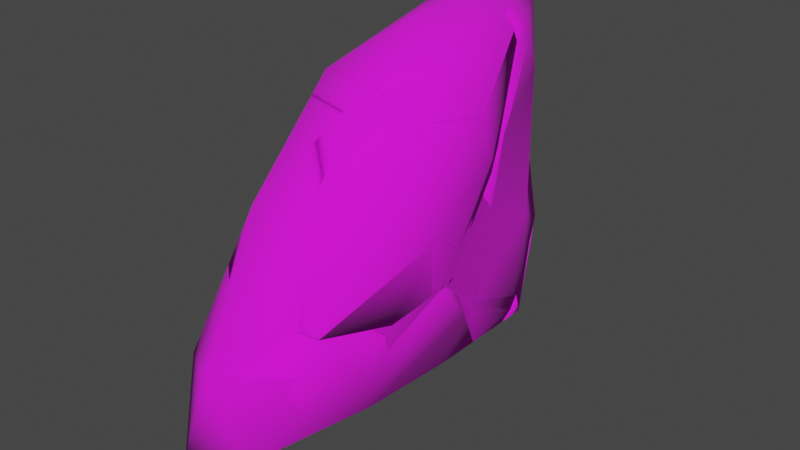 # Source: Flat_rock_Shattered.blend  (saved by Blender 2.83.19; exported with 4.5.12 LTS)
import bpy
from mathutils import Matrix  # noqa: F401  (used for matrix-valued properties, if any)

bpy.ops.wm.read_factory_settings(use_empty=True)
scene = bpy.context.scene
scene.name = 'Scene'

# ---- collections
col_collection = bpy.data.collections.new('Collection'); scene.collection.children.link(col_collection)

# ---- images (referenced by path relative to the original .blend; pixels are not part of the script)
import os
ASSET_DIR = os.environ.get("B2B_ASSET_DIR", "")  # directory of the original .blend (textures are referenced by path, not embedded)
HERE = os.path.dirname(os.path.abspath(__file__))  # packed textures are extracted next to this script under _unpacked/

def load_image(name, relpath, width, height, colorspace="sRGB"):
    """Load a texture the original file referenced (path relative to the .blend, or extracted next to this script)."""
    p = next((c for c in (os.path.join(HERE, relpath), os.path.join(ASSET_DIR, relpath)) if relpath and os.path.exists(c)), "")
    if p:
        img = bpy.data.images.load(p, check_existing=True)
        img.name = name
    else:  # same state as the original file: an image datablock whose file is absent (Cycles renders it pink)
        img = bpy.data.images.new(name, width, height)
        img.source = "FILE"
        img.filepath = "//" + (relpath or name)
    img.colorspace_settings.name = colorspace
    return img
img_flat_rock_base_color = load_image('FLAT ROCK Base Color', '', 1024, 1024, 'sRGB')
img_mossy_texture_jpg = load_image('Mossy texture.jpg', 'Mossy texture.jpg', 1024, 1024, 'sRGB')
img_flat_rock = load_image('Flat rock', 'Flat rock.png', 1024, 1024, 'sRGB')

# ---- materials (node trees are filled in below, after node groups)
mat_flat_rock = bpy.data.materials.new('FLAT ROCK')

# ---- material node trees
mat_flat_rock.use_nodes = True; mat_flat_rock.node_tree.nodes.clear()
_N = mat_flat_rock.node_tree.nodes; _L = mat_flat_rock.node_tree.links
n0 = _N.new('ShaderNodeBsdfPrincipled'); n0.name = 'Principled BSDF'; n0.location = (257, 292)
n0.distribution = 'GGX'
n0.subsurface_method = 'BURLEY'
n0.inputs[2].default_value = 1.0
n0.inputs[3].default_value = 1.45
n0.inputs[27].default_value = (0.0, 0.0, 0.0, 1.0)
n0.inputs[28].default_value = 1.0
n1 = _N.new('ShaderNodeOutputMaterial'); n1.name = 'Material Output'; n1.location = (547, 292)
n2 = _N.new('ShaderNodeBump'); n2.name = 'Bump'; n2.location = (-71, 10)
n2.inputs[0].default_value = 0.1417
n2.inputs[1].default_value = 1.0
n2.inputs[2].default_value = 1.0
n3 = _N.new('ShaderNodeMix'); n3.name = 'Mix'; n3.location = (-13, 269)
n3.data_type = 'RGBA'
n3.inputs[0].default_value = 0.4667
n4 = _N.new('ShaderNodeTexImage'); n4.name = 'Image Texture'; n4.location = (-482, 364)
n4.image = img_flat_rock_base_color
n5 = _N.new('ShaderNodeTexImage'); n5.name = 'Image Texture.001'; n5.location = (-760, 157)
n5.image = img_mossy_texture_jpg
n6 = _N.new('ShaderNodeTexImage'); n6.name = 'Image Texture.002'; n6.location = (-401, -285)
n6.image = img_flat_rock
_L.new(n0.outputs[0], n1.inputs[0])
_L.new(n4.outputs[0], n2.inputs[3])
_L.new(n5.outputs[0], n3.inputs[7])
_L.new(n4.outputs[0], n3.inputs[6])
_L.new(n6.outputs[0], n0.inputs[0])
n1.is_active_output = True

# ---- world
world_world = bpy.data.worlds.new('World'); scene.world = world_world
world_world.use_nodes = True; world_world.node_tree.nodes.clear()
_N = world_world.node_tree.nodes; _L = world_world.node_tree.links
n0 = _N.new('ShaderNodeOutputWorld'); n0.name = 'World Output'; n0.location = (300, 300)
n1 = _N.new('ShaderNodeBackground'); n1.name = 'Background'; n1.location = (10, 300)
n1.inputs[0].default_value = (0.05088, 0.05088, 0.05088, 1.0)
_L.new(n1.outputs[0], n0.inputs[0])
n0.is_active_output = True
world_world.color = (0.05088, 0.05088, 0.05088)
world_world.use_sun_shadow = False
world_world.sun_shadow_jitter_overblur = 0.0

# ---- meshes
me_icosphere = bpy.data.meshes.new('Icosphere')
me_icosphere.from_pydata([(0.071, 0.01681, -1.633), (0.463, -1.362, -0.8462), (-0.5376, -2.181, -1.557), (-0.4736, 1.078, -1.736), (-0.1011, 1.553, -0.9284), (0.3069, 0.2696, -0.2968), (0.09954, -1.569, 0.2264), (-0.7714, -1.014, 0.07141), (-0.7521, 1.055, 0.6384), (-0.2072, 1.49, 1.034), (0.5648, -0.2434, 0.715), (-0.1228, -0.1061, 1.278), (-0.3322, -1.457, -1.82), (0.2321, -1.064, -1.384), (-0.01754, -2.065, -1.426), (0.4319, -0.4646, -0.5566), (0.2741, 0.131, -1.055), (-0.2433, 0.6219, -1.917), (-0.6911, -0.9619, -1.561), (0.07041, 1.103, -1.644), (-0.3175, 1.51, -1.588), (0.1627, 0.9962, -0.6052), (0.5947, -0.7966, -0.01386), (0.4443, 0.05672, 0.275), (-0.2512, -2.176, -0.789), (0.3581, -1.705, -0.4274), (-0.7583, -0.05493, -0.8103), (-0.7636, -1.843, -0.9366), (-0.5126, 1.548, -0.1999), (-0.6373, 1.423, -0.8321), (0.004006, 1.243, 0.5621), (-0.3356, 1.55, 0.3958), (0.5338, -0.9432, 0.5971), (-0.4002, -1.511, 0.2365), (-0.8176, 0.01744, 0.4456), (-0.502, 1.461, 1.024), (0.1711, 0.8168, 1.054), (0.05268, -0.8936, 0.9606), (0.2806, -0.1362, 1.161), (-0.488, -0.6699, 0.9437), (-0.5065, 0.5116, 1.188), (-0.1312, 0.8603, 1.321)], [], [(0, 13, 12), (1, 13, 15), (0, 12, 17), (0, 17, 19), (0, 19, 16), (1, 15, 22), (2, 14, 24), (3, 18, 26), (4, 20, 28), (5, 21, 30), (1, 22, 25), (2, 24, 27), (3, 26, 29), (4, 28, 31), (5, 30, 23), (6, 32, 37), (7, 33, 39), (8, 34, 40), (9, 35, 41), (10, 36, 38), (38, 41, 11), (38, 36, 41), (36, 9, 41), (41, 40, 11), (41, 35, 40), (35, 8, 40), (40, 39, 11), (40, 34, 39), (34, 7, 39), (39, 37, 11), (39, 33, 37), (33, 6, 37), (37, 38, 11), (37, 32, 38), (32, 10, 38), (23, 36, 10), (23, 30, 36), (30, 9, 36), (31, 35, 9), (31, 28, 35), (28, 8, 35), (29, 34, 8), (29, 26, 34), (26, 7, 34), (27, 33, 7), (27, 24, 33), (24, 6, 33), (25, 32, 6), (25, 22, 32), (22, 10, 32), (30, 31, 9), (30, 21, 31), (21, 4, 31), (28, 29, 8), (28, 20, 29), (20, 3, 29), (26, 27, 7), (26, 18, 27), (18, 2, 27), (24, 25, 6), (24, 14, 25), (14, 1, 25), (22, 23, 10), (22, 15, 23), (15, 5, 23), (16, 21, 5), (16, 19, 21), (19, 4, 21), (19, 20, 4), (19, 17, 20), (17, 3, 20), (17, 18, 3), (17, 12, 18), (12, 2, 18), (15, 16, 5), (15, 13, 16), (13, 0, 16), (12, 14, 2), (12, 13, 14), (13, 1, 14)])
me_icosphere.polygons.foreach_set('use_smooth', [True] * 80)
_uv = me_icosphere.uv_layers.new(name='UVMap')
_uv.uv.foreach_set('vector', [0.8182, 0.0, 0.7727, 0.07873, 0.8636, 0.07873, 0.7273, 0.1575, 0.6818, 0.07873, 0.6364, 0.1575, 0.09091, 0.0, 0.04545, 0.07873, 0.1364, 0.07873, 0.2727, 0.0, 0.2273, 0.07873, 0.3182, 0.07873, 0.4545, 0.0, 0.4091, 0.07873, 0.5, 0.07873, 0.7273, 0.1575, 0.6364, 0.1575, 0.6818, 0.2362, 0.9091, 0.1575, 0.8182, 0.1575, 0.8636, 0.2362, 0.1818, 0.1575, 0.09091, 0.1575, 0.1364, 0.2362, 0.3636, 0.1575, 0.2727, 0.1575, 0.3182, 0.2362, 0.5455, 0.1575, 0.4545, 0.1575, 0.5, 0.2362, 0.7273, 0.1575, 0.6818, 0.2362, 0.7727, 0.2362, 0.9091, 0.1575, 0.8636, 0.2362, 0.9545, 0.2362, 0.1818, 0.1575, 0.1364, 0.2362, 0.2273, 0.2362, 0.3636, 0.1575, 0.3182, 0.2362, 0.4091, 0.2362, 0.5455, 0.1575, 0.5, 0.2362, 0.5909, 0.2362, 0.8182, 0.3149, 0.7273, 0.3149, 0.7727, 0.3937, 1.0, 0.3149, 0.9091, 0.3149, 0.9545, 0.3937, 0.2727, 0.3149, 0.1818, 0.3149, 0.2273, 0.3937, 0.4545, 0.3149, 0.3636, 0.3149, 0.4091, 0.3937, 0.6364, 0.3149, 0.5455, 0.3149, 0.5909, 0.3937, 0.5909, 0.3937, 0.5, 0.3937, 0.5455, 0.4724, 0.5909, 0.3937, 0.5455, 0.3149, 0.5, 0.3937, 0.5455, 0.3149, 0.4545, 0.3149, 0.5, 0.3937, 0.4091, 0.3937, 0.3182, 0.3937, 0.3636, 0.4724, 0.4091, 0.3937, 0.3636, 0.3149, 0.3182, 0.3937, 0.3636, 0.3149, 0.2727, 0.3149, 0.3182, 0.3937, 0.2273, 0.3937, 0.1364, 0.3937, 0.1818, 0.4724, 0.2273, 0.3937, 0.1818, 0.3149, 0.1364, 0.3937, 0.1818, 0.3149, 0.09091, 0.3149, 0.1364, 0.3937, 0.9545, 0.3937, 0.8636, 0.3937, 0.9091, 0.4724, 0.9545, 0.3937, 0.9091, 0.3149, 0.8636, 0.3937, 0.9091, 0.3149, 0.8182, 0.3149, 0.8636, 0.3937, 0.7727, 0.3937, 0.6818, 0.3937, 0.7273, 0.4724, 0.7727, 0.3937, 0.7273, 0.3149, 0.6818, 0.3937, 0.7273, 0.3149, 0.6364, 0.3149, 0.6818, 0.3937, 0.5909, 0.2362, 0.5455, 0.3149, 0.6364, 0.3149, 0.5909, 0.2362, 0.5, 0.2362, 0.5455, 0.3149, 0.5, 0.2362, 0.4545, 0.3149, 0.5455, 0.3149, 0.4091, 0.2362, 0.3636, 0.3149, 0.4545, 0.3149, 0.4091, 0.2362, 0.3182, 0.2362, 0.3636, 0.3149, 0.3182, 0.2362, 0.2727, 0.3149, 0.3636, 0.3149, 0.2273, 0.2362, 0.1818, 0.3149, 0.2727, 0.3149, 0.2273, 0.2362, 0.1364, 0.2362, 0.1818, 0.3149, 0.1364, 0.2362, 0.09091, 0.3149, 0.1818, 0.3149, 0.9545, 0.2362, 0.9091, 0.3149, 1.0, 0.3149, 0.9545, 0.2362, 0.8636, 0.2362, 0.9091, 0.3149, 0.8636, 0.2362, 0.8182, 0.3149, 0.9091, 0.3149, 0.7727, 0.2362, 0.7273, 0.3149, 0.8182, 0.3149, 0.7727, 0.2362, 0.6818, 0.2362, 0.7273, 0.3149, 0.6818, 0.2362, 0.6364, 0.3149, 0.7273, 0.3149, 0.5, 0.2362, 0.4091, 0.2362, 0.4545, 0.3149, 0.5, 0.2362, 0.4545, 0.1575, 0.4091, 0.2362, 0.4545, 0.1575, 0.3636, 0.1575, 0.4091, 0.2362, 0.3182, 0.2362, 0.2273, 0.2362, 0.2727, 0.3149, 0.3182, 0.2362, 0.2727, 0.1575, 0.2273, 0.2362, 0.2727, 0.1575, 0.1818, 0.1575, 0.2273, 0.2362, 0.1364, 0.2362, 0.04545, 0.2362, 0.09091, 0.3149, 0.1364, 0.2362, 0.09091, 0.1575, 0.04545, 0.2362, 0.09091, 0.1575, 0.0, 0.1575, 0.04545, 0.2362, 0.8636, 0.2362, 0.7727, 0.2362, 0.8182, 0.3149, 0.8636, 0.2362, 0.8182, 0.1575, 0.7727, 0.2362, 0.8182, 0.1575, 0.7273, 0.1575, 0.7727, 0.2362, 0.6818, 0.2362, 0.5909, 0.2362, 0.6364, 0.3149, 0.6818, 0.2362, 0.6364, 0.1575, 0.5909, 0.2362, 0.6364, 0.1575, 0.5455, 0.1575, 0.5909, 0.2362, 0.5, 0.07873, 0.4545, 0.1575, 0.5455, 0.1575, 0.5, 0.07873, 0.4091, 0.07873, 0.4545, 0.1575, 0.4091, 0.07873, 0.3636, 0.1575, 0.4545, 0.1575, 0.3182, 0.07873, 0.2727, 0.1575, 0.3636, 0.1575, 0.3182, 0.07873, 0.2273, 0.07873, 0.2727, 0.1575, 0.2273, 0.07873, 0.1818, 0.1575, 0.2727, 0.1575, 0.1364, 0.07873, 0.09091, 0.1575, 0.1818, 0.1575, 0.1364, 0.07873, 0.04545, 0.07873, 0.09091, 0.1575, 0.04545, 0.07873, 0.0, 0.1575, 0.09091, 0.1575, 0.6364, 0.1575, 0.5909, 0.07873, 0.5455, 0.1575, 0.6364, 0.1575, 0.6818, 0.07873, 0.5909, 0.07873, 0.6818, 0.07873, 0.6364, 0.0, 0.5909, 0.07873, 0.8636, 0.07873, 0.8182, 0.1575, 0.9091, 0.1575, 0.8636, 0.07873, 0.7727, 0.07873, 0.8182, 0.1575, 0.7727, 0.07873, 0.7273, 0.1575, 0.8182, 0.1575])
me_icosphere.materials.append(mat_flat_rock)
me_icosphere.use_remesh_fix_poles = True
me_icosphere.use_remesh_preserve_attributes = False
me_icosphere.use_mirror_vertex_groups = False
me_icosphere.update()
me_flat_rock_cell_009 = bpy.data.meshes.new('Flat rock_cell.009')
me_flat_rock_cell_009.from_pydata([(-0.5479, -1.109, -0.4642), (-0.9359, -0.7015, -0.4081), (-0.7398, -0.6627, 0.1894), (-0.9784, -0.6933, -0.1055), (-0.702, -0.7046, 0.1786), (-0.6961, -0.7188, 0.1674), (-0.5213, -1.14, -0.1645), (-1.025, -0.726, -0.1964), (-1.028, -0.8185, -0.313), (-1.031, -0.9653, -0.4982), (-0.695, -1.334, -0.592), (-0.8994, -1.138, -0.5698), (-0.5078, -1.3, -0.3483), (-0.5478, -1.357, -0.4617)], [], [(1, 9, 8, 7), (0, 4, 5, 6), (0, 1, 2, 4), (0, 10, 11, 1), (5, 4, 2, 3, 7, 8), (7, 3, 1), (6, 12, 0), (11, 9, 1), (13, 10, 0), (3, 2, 1), (12, 13, 0), (8, 9, 11, 10, 13, 12, 6, 5)])
me_flat_rock_cell_009.polygons.foreach_set('use_smooth', [1, 1, 1, 1, 0, 1, 1, 1, 1, 1, 1, 0])
_uv = me_flat_rock_cell_009.uv_layers.new(name='UVMap')
_uv.uv.foreach_set('vector', [0.2727, 0.1575, 0.2172, 0.1575, 0.2434, 0.171, 0.26, 0.1795, 0.4091, 0.07873, 0.3683, 0.1494, 0.37, 0.1479, 0.4222, 0.1014, 0.3182, 0.07873, 0.2727, 0.1575, 0.3551, 0.1575, 0.359, 0.1494, 0.3182, 0.07873, 0.2756, 0.07873, 0.2504, 0.1188, 0.2727, 0.1575, 0.357, 0.357, 0.3667, 0.3111, 0.4169, 0.1755, 0.66, 0.275, 0.7013, 0.3807, 0.6807, 0.6807, 0.26, 0.1795, 0.2826, 0.1746, 0.2727, 0.1575, 0.4222, 0.1014, 0.427, 0.07873, 0.4091, 0.07873, 0.2504, 0.1188, 0.2172, 0.1575, 0.2727, 0.1575, 0.3078, 0.06073, 0.2756, 0.07873, 0.3182, 0.07873, 0.2826, 0.1746, 0.3551, 0.1575, 0.2727, 0.1575, 0.427, 0.07873, 0.4195, 0.06073, 0.4091, 0.07873, 1.0, 0.6807, 0.8396, 0.6506, 0.6056, 0.4731, 0.3218, 0.2143, 0.248, 0.05523, 0.2975, 0.02657, 0.4786, 0.07751, 1.0, 0.357])
me_flat_rock_cell_009.materials.append(mat_flat_rock)
me_flat_rock_cell_009.use_remesh_fix_poles = True
me_flat_rock_cell_009.use_remesh_preserve_attributes = False
me_flat_rock_cell_009.use_mirror_vertex_groups = False
me_flat_rock_cell_009.update()
me_flat_rock_cell_010 = bpy.data.meshes.new('Flat rock_cell.010')
me_flat_rock_cell_010.from_pydata([(0.8141, -0.5338, 0.395), (1.007, -0.4959, 0.5401), (0.9169, -0.6298, 0.5132), (1.03, -1.065, -0.3711), (0.8467, -0.2799, 0.1642), (0.8419, -0.09305, 0.4769), (0.8495, -0.577, -0.3553), (0.8901, -0.16, 0.5862), (0.8754, -0.4364, 0.5413), (0.8768, -0.4109, 0.5455), (0.8834, -0.6333, 0.5104), (0.8736, -0.6578, 0.4849), (0.8285, -0.8553, 0.2784), (0.8649, -1.226, -0.291), (0.8469, -1.058, 0.0001902), (0.8399, -0.9923, 0.1135), (0.8706, -0.8103, -0.6731), (0.8366, -0.961, 0.1668), (0.8651, -1.24, -0.3135), (0.8708, -0.8237, -0.6962)], [], [(0, 12, 11), (1, 2, 15, 14), (2, 17, 15), (2, 10, 11, 12, 17), (3, 1, 14, 13, 18), (4, 6, 0), (16, 19, 18, 13), (8, 9, 7, 5, 0), (11, 10, 8, 0), (7, 9, 2, 1), (9, 8, 10, 2), (18, 19, 3), (6, 16, 13, 14, 15, 17, 12, 0), (5, 4, 0), (6, 4, 5, 7, 1, 3, 19, 16)])
me_flat_rock_cell_010.polygons.foreach_set('use_smooth', [1, 0, 0, 0, 0, 1, 1, 1, 1, 0, 0, 0, 1, 1, 0])
_uv = me_flat_rock_cell_010.uv_layers.new(name='UVMap')
_uv.uv.foreach_set('vector', [0.1818, 0.3149, 0.1535, 0.3149, 0.1736, 0.3291, 0.0, 0.0, 1.0, 0.0, 1.0, 0.505, 0.6598, 0.6598, 0.0, 0.0, 0.5265, 0.0, 0.505, 0.505, 0.0, 0.0, 0.2202, 0.0, 0.2844, 0.03823, 0.5798, 0.3526, 0.5265, 0.5265, 0.0, 0.0, 1.0, 0.0, 1.0, 0.6598, 0.6438, 0.619, 0.6205, 0.6205, 0.19, 0.3007, 0.1547, 0.2679, 0.1818, 0.3149, 0.1267, 0.253, 0.1259, 0.2511, 0.1062, 0.2853, 0.107, 0.2871, 0.1908, 0.3304, 0.193, 0.3304, 0.215, 0.3297, 0.2204, 0.3149, 0.1818, 0.3149, 0.1736, 0.3291, 0.1757, 0.3316, 0.1908, 0.3304, 0.1818, 0.3149, 0.5181, 0.5181, 0.7366, 0.0, 1.0, 0.0, 1.0, 1.0, 0.7366, 0.7366, 0.7665, 0.7277, 1.0, 0.7798, 1.0, 1.0, 1.0, 0.6205, 0.4024, 0.0, 1.0, 0.0, 0.1547, 0.2679, 0.1267, 0.253, 0.107, 0.2871, 0.1291, 0.3018, 0.1377, 0.3075, 0.1418, 0.3102, 0.1535, 0.3149, 0.1818, 0.3149, 0.2204, 0.3149, 0.19, 0.3007, 0.1818, 0.3149, 0.9698, 0.6172, 0.6228, 0.2831, 0.4024, 0.08273, 0.5181, 0.0, 0.0, 0.0, 1.0, 0.0, 1.0, 0.5976, 0.9754, 0.5963])
me_flat_rock_cell_010.materials.append(mat_flat_rock)
me_flat_rock_cell_010.use_remesh_fix_poles = True
me_flat_rock_cell_010.use_remesh_preserve_attributes = False
me_flat_rock_cell_010.use_mirror_vertex_groups = False
me_flat_rock_cell_010.update()
me_flat_rock_cell_001 = bpy.data.meshes.new('Flat rock_cell.001')
me_flat_rock_cell_001.from_pydata([(0.874, 0.5775, -0.6336), (0.867, 0.4764, -0.6091), (0.8868, 0.5847, -0.5434), (0.8419, 0.5739, -0.6361), (0.8321, 0.5492, -0.6618), (0.7937, 0.1836, -0.9313), (0.7863, 0.3487, -0.8714), (0.794, 0.248, -0.9779)], [], [(1, 2, 3, 4), (4, 6, 5, 1), (2, 1, 5, 7, 0), (6, 7, 5), (7, 6, 4, 3, 0), (3, 2, 0)])
me_flat_rock_cell_001.polygons.foreach_set('use_smooth', [1, 1, 0, 1, 0, 0])
_uv = me_flat_rock_cell_001.uv_layers.new(name='UVMap')
_uv.uv.foreach_set('vector', [0.1687, 0.3377, 0.1775, 0.343, 0.1756, 0.3319, 0.1735, 0.3293, 0.1735, 0.3293, 0.1531, 0.3149, 0.1385, 0.3149, 0.1687, 0.3377, 1.0, 0.112, 0.8207, 0.1762, 0.3561, 0.1542, 0.4747, 0.0, 1.0, 0.0, 0.1531, 0.3149, 0.142, 0.3104, 0.1385, 0.3149, 0.4747, 0.4747, 0.6411, 0.4246, 0.9613, 0.7251, 1.0, 0.7899, 1.0, 1.0, 0.7899, 0.7899, 0.112, 0.112, 1.0, 1.0])
me_flat_rock_cell_001.materials.append(mat_flat_rock)
me_flat_rock_cell_001.use_remesh_fix_poles = True
me_flat_rock_cell_001.use_remesh_preserve_attributes = False
me_flat_rock_cell_001.use_mirror_vertex_groups = False
me_flat_rock_cell_001.update()
me_flat_rock_cell_002 = bpy.data.meshes.new('Flat rock_cell.002')
me_flat_rock_cell_002.from_pydata([(-0.0355, 0.0771, -1.536), (0.337, 0.5521, -0.7287), (0.745, -0.7314, -0.09707), (-0.3139, 0.05418, 0.8381), (0.2309, 0.4891, 1.234), (0.7122, -0.87, -0.8553), (0.6009, -0.004864, -0.4055), (-0.3202, -1.056, -0.6106), (-0.07448, 0.5465, -0.0001969), (-0.1992, 0.4219, -0.6324), (0.4421, 0.2416, 0.7619), (0.1025, 0.5493, 0.5956), (-0.06384, 0.4604, 1.224), (0.6093, -0.1842, 1.254), (0.307, -0.1407, 1.52), (-0.185, -0.9443, 0.7908), (-0.162, -1.514, -0.1211), (0.3186, 0.5484, -0.7849), (0.07764, 0.5175, -1.083), (0.353, 0.51, -0.7955), (0.3607, 0.4917, -0.81), (0.5355, 0.07075, -1.141), (0.03018, 0.4846, -1.175), (0.02809, 0.3909, -1.293), (0.02455, 0.2434, -1.479), (0.2033, -0.3661, -1.71), (0.1936, -0.3644, -1.712), (0.3599, -0.126, -1.574), (0.1574, 0.06879, -1.551), (0.1874, -0.3645, -1.711), (-0.06635, -0.06436, 1.314), (0.1981, -0.2418, 1.482), (-0.1861, -0.2288, 1.124), (0.7691, -0.629, 0.7978), (0.7966, -0.7078, 0.6592), (0.8257, -0.7914, 0.5118), (-0.3514, -0.5382, 0.7281), (-0.3466, -0.7269, 0.412), (-0.3436, -1.027, -0.1141), (-0.3032, -0.605, 0.8374), (0.8496, -0.8934, 0.3381), (0.5491, -0.09182, -1.327), (0.5379, 0.04236, -1.174), (-0.3157, -1.117, -0.6607), (-0.09938, -0.5222, -1.484), (0.5089, -0.5723, -1.438), (0.6628, -0.8978, -0.9961), (0.5087, -0.1494, -1.442), (0.4754, -0.1441, -1.471), (0.6309, -0.3723, 1.275), (0.3796, -0.3166, 1.492), (0.3086, -0.3271, 1.512), (0.2686, -0.3486, 1.499), (0.6935, -0.4112, 1.181), (0.8414, -1.298, -0.2974), (0.845, -1.35, -0.3819), (0.8031, -1.213, -0.5683), (0.7084, -0.9796, -0.8854), (-0.3229, -1.256, -0.4265), (-0.3227, -1.27, -0.4501), (-0.3204, -1.148, -0.6171)], [], [(0, 44, 43, 7), (1, 17, 18, 8), (2, 6, 10), (0, 7, 9), (1, 8, 11), (2, 10, 35, 40), (3, 36, 39, 32), (4, 12, 14), (13, 4, 14), (14, 31, 52, 51), (14, 12, 30, 31), (12, 3, 32, 30), (10, 4, 13), (11, 12, 4), (11, 8, 12), (8, 3, 12), (9, 37, 36, 3), (9, 7, 38, 37), (7, 58, 38), (10, 11, 4), (10, 6, 11), (6, 1, 11), (8, 9, 3), (8, 18, 22, 9), (7, 60, 59, 58), (7, 43, 60), (5, 6, 2), (5, 41, 42, 21, 6), (28, 27, 25, 26), (59, 60, 43, 44, 29, 26, 25, 45, 46, 57, 56, 55, 16), (46, 45, 47, 41, 5), (55, 54, 40, 35, 34, 16), (57, 46, 5), (34, 33, 53, 49, 50, 51, 52, 15, 16), (45, 25, 27, 48, 47), (40, 54, 2), (22, 23, 24, 0, 9), (36, 37, 38, 58, 59, 16, 15, 39), (23, 22, 18, 17, 19, 20), (48, 27, 28, 24, 23, 20, 21, 42), (19, 17, 1), (54, 55, 56, 5, 2), (53, 33, 13), (49, 53, 13), (50, 49, 13, 14), (26, 29, 0, 24, 28), (56, 57, 5), (42, 41, 47, 48), (29, 44, 0), (51, 50, 14), (21, 20, 19, 1, 6), (33, 34, 35, 10, 13), (32, 39, 15, 52, 31, 30)])
me_flat_rock_cell_002.polygons.foreach_set('use_smooth', [1, 1, 1, 1, 1, 1, 1, 1, 1, 1, 1, 1, 1, 1, 1, 1, 1, 1, 1, 1, 1, 1, 1, 1, 1, 1, 1, 1, 1, 0, 1, 0, 1, 0, 1, 1, 1, 0, 0, 0, 1, 1, 1, 1, 1, 1, 1, 0, 1, 1, 1, 1, 0])
_uv = me_flat_rock_cell_002.uv_layers.new(name='UVMap')
_uv.uv.foreach_set('vector', [0.1818, 0.1575, 0.1551, 0.1575, 0.1333, 0.2309, 0.1364, 0.2362, 0.3636, 0.1575, 0.3559, 0.1575, 0.2827, 0.1748, 0.3182, 0.2362, 0.5455, 0.1575, 0.4545, 0.1575, 0.5, 0.2362, 0.1818, 0.1575, 0.1364, 0.2362, 0.2273, 0.2362, 0.3636, 0.1575, 0.3182, 0.2362, 0.4091, 0.2362, 0.5455, 0.1575, 0.5, 0.2362, 0.5792, 0.2362, 0.58, 0.2174, 0.2727, 0.3149, 0.2208, 0.3149, 0.2154, 0.3297, 0.2491, 0.3559, 0.4545, 0.3149, 0.3636, 0.3149, 0.4091, 0.3937, 0.5455, 0.3149, 0.4545, 0.3149, 0.5, 0.3937, 0.4091, 0.3937, 0.3827, 0.3937, 0.3914, 0.4076, 0.4003, 0.4088, 0.4091, 0.3937, 0.3636, 0.3149, 0.3385, 0.3584, 0.3827, 0.3937, 0.3636, 0.3149, 0.2727, 0.3149, 0.2964, 0.3559, 0.3385, 0.3584, 0.5, 0.2362, 0.4545, 0.3149, 0.5455, 0.3149, 0.4091, 0.2362, 0.3636, 0.3149, 0.4545, 0.3149, 0.4091, 0.2362, 0.3182, 0.2362, 0.3636, 0.3149, 0.3182, 0.2362, 0.2727, 0.3149, 0.3636, 0.3149, 0.2273, 0.2362, 0.1901, 0.3005, 0.2208, 0.3149, 0.2727, 0.3149, 0.2273, 0.2362, 0.1364, 0.2362, 0.1543, 0.2673, 0.1901, 0.3005, 0.1364, 0.2362, 0.1269, 0.2526, 0.1543, 0.2673, 0.5, 0.2362, 0.4091, 0.2362, 0.4545, 0.3149, 0.5, 0.2362, 0.4545, 0.1575, 0.4091, 0.2362, 0.4545, 0.1575, 0.3636, 0.1575, 0.4091, 0.2362, 0.3182, 0.2362, 0.2273, 0.2362, 0.2727, 0.3149, 0.3182, 0.2362, 0.2827, 0.1748, 0.2599, 0.1797, 0.2273, 0.2362, 0.1364, 0.2362, 0.1317, 0.2362, 0.1261, 0.2508, 0.1269, 0.2526, 0.1364, 0.2362, 0.1333, 0.2309, 0.1317, 0.2362, 0.5, 0.07873, 0.4545, 0.1575, 0.5455, 0.1575, 0.5, 0.07873, 0.4272, 0.07873, 0.4232, 0.09768, 0.4223, 0.1017, 0.4545, 0.1575, 0.2502, 0.1184, 0.2751, 0.07873, 0.2297, 0.07873, 0.228, 0.08004, 0.3987, 0.3987, 0.5635, 0.4073, 0.6299, 0.4251, 0.5089, 0.1718, 0.7552, 0.03407, 0.7624, 0.03385, 0.7748, 0.03503, 0.2368, 0.01663, 0.5583, 0.01639, 0.6401, 0.0102, 0.8683, 0.0238, 1.0, 0.04372, 1.0, 1.0, 0.4889, 0.05956, 0.4373, 0.02986, 0.4196, 0.06051, 0.4272, 0.07873, 0.5, 0.07873, 0.04372, 0.04372, 0.1212, 0.05858, 0.6776, 0.1378, 0.8486, 0.1833, 1.0, 0.2301, 1.0, 1.0, 0.5992, 0.07873, 0.602, 0.05956, 0.5909, 0.07873, 0.2301, 0.2301, 0.2994, 0.1759, 0.4907, 0.02593, 0.5835, 0.00777, 0.9092, 0.009745, 0.9891, 0.02997, 0.09175, 0.0, 1.0, 0.0, 1.0, 1.0, 0.29, 0.02986, 0.2297, 0.07873, 0.2751, 0.07873, 0.3004, 0.06459, 0.3077, 0.06051, 0.58, 0.2174, 0.6156, 0.1575, 0.5455, 0.1575, 0.2599, 0.1797, 0.2432, 0.1711, 0.2168, 0.1575, 0.1818, 0.1575, 0.2273, 0.2362, 0.8355, 0.1422, 0.4147, 0.3103, 0.7566, 0.3208, 0.9846, 0.398, 1.0, 0.3987, 1.0, 1.0, 0.0, 0.0, 0.483, 0.0, 1.0, 0.681, 0.6769, 0.3789, 0.6125, 0.2727, 0.7587, 0.1732, 0.9283, 0.297, 1.0, 0.3562, 1.0, 0.8008, 0.8678, 0.7375, 0.5768, 0.4316, 0.3688, 0.175, 0.319, 0.0, 0.6438, 0.0, 0.9871, 0.566, 1.0, 0.6008, 0.3594, 0.1501, 0.3559, 0.1575, 0.3636, 0.1575, 0.6156, 0.1575, 0.6247, 0.1501, 0.6171, 0.1241, 0.5909, 0.07873, 0.5455, 0.1575, 0.5649, 0.3149, 0.5721, 0.2688, 0.5455, 0.3149, 0.5544, 0.3305, 0.5649, 0.3149, 0.5455, 0.3149, 0.516, 0.3937, 0.5544, 0.3305, 0.5455, 0.3149, 0.5, 0.3937, 0.228, 0.08004, 0.2258, 0.08125, 0.1818, 0.1575, 0.2168, 0.1575, 0.2502, 0.1184, 0.6171, 0.1241, 0.5992, 0.07873, 0.5909, 0.07873, 0.6008, 0.6008, 0.7221, 0.2218, 0.7925, 0.4805, 0.8008, 0.8008, 0.1378, 0.08125, 0.1551, 0.1575, 0.1818, 0.1575, 0.5088, 0.4088, 0.516, 0.3937, 0.5, 0.3937, 0.4223, 0.1017, 0.3701, 0.1481, 0.3679, 0.1501, 0.3636, 0.1575, 0.4545, 0.1575, 0.5721, 0.2688, 0.5755, 0.253, 0.5792, 0.2362, 0.5, 0.2362, 0.5455, 0.3149, 0.9672, 0.3139, 0.517, 0.0, 1.0, 0.0, 1.0, 0.9082, 0.9544, 0.825, 0.7679, 0.3931])
me_flat_rock_cell_002.materials.append(mat_flat_rock)
me_flat_rock_cell_002.use_remesh_fix_poles = True
me_flat_rock_cell_002.use_remesh_preserve_attributes = False
me_flat_rock_cell_002.use_mirror_vertex_groups = False
me_flat_rock_cell_002.update()
me_flat_rock_cell_003 = bpy.data.meshes.new('Flat rock_cell.003')
me_flat_rock_cell_003.from_pydata([(0.5653, 1.115, 0.09539), (0.9573, -0.2643, 0.8825), (-0.04336, -1.083, 0.1722), (0.1621, -0.3587, -0.09103), (0.7264, 0.03376, 0.3447), (0.4767, -0.9666, 0.3028), (0.251, 1.72, -0.1882), (-0.1968, 0.1361, 0.1678), (0.2431, -1.078, 0.9397), (-0.2693, -0.7453, 0.7921), (-0.1056, 0.5838, 1.407), (0.2584, 1.731, -0.1817), (0.2499, 1.733, -0.1834), (0.2445, 1.733, -0.1831), (-0.04351, 1.574, 0.04468), (-0.2594, 0.9812, 0.8671), (0.5651, 1.524, 0.09132), (0.7179, 1.201, 0.5299), (0.4819, 1.581, 0.01731), (0.8614, 0.8777, 0.9676), (0.9015, 0.7469, 1.146), (0.9191, 0.6599, 1.15), (0.7644, 1.117, 0.6428), (0.9216, 0.6198, 1.153), (-0.2643, 0.9488, 0.9117), (-0.2666, 0.8272, 1.079), (-0.2723, 0.4066, 1.465), (-0.2727, 0.3216, 1.474), (-0.275, -0.147, 1.519), (1.007, -0.05055, 1.197), (0.8562, -0.5948, 1.286), (-0.04932, -0.5441, 1.502), (0.848, -0.6114, 1.29), (0.4072, -0.7937, 1.415), (0.1663, -0.7352, 1.468), (0.838, -0.6183, 1.293), (0.9273, 0.5857, 1.155)], [], [(0, 4, 3), (1, 4, 23, 36), (0, 3, 6), (0, 6, 11, 18, 16), (0, 16, 17), (1, 36, 29), (2, 5, 8), (1, 29, 30), (2, 8, 9), (9, 31, 28), (9, 8, 34, 31), (8, 33, 34), (7, 2, 9), (8, 35, 33), (8, 5, 32, 35), (5, 1, 30, 32), (6, 13, 12), (6, 7, 14, 13), (6, 3, 7), (3, 2, 7), (4, 0, 17, 22), (3, 5, 2), (3, 4, 5), (4, 1, 5), (10, 25, 26), (18, 11, 12, 13, 14, 15, 24, 25, 10, 20, 19, 22, 17, 16), (12, 11, 6), (15, 14, 7), (24, 15, 7, 9), (28, 27, 26, 25, 24, 9), (27, 28, 31, 34, 33, 35, 32, 30, 29, 36), (19, 20, 21), (21, 23, 4, 22, 19), (36, 23, 21, 20, 10, 26, 27)])
me_flat_rock_cell_003.polygons.foreach_set('use_smooth', [1, 1, 1, 1, 1, 1, 1, 1, 1, 1, 1, 1, 1, 1, 1, 1, 1, 1, 1, 1, 1, 1, 1, 1, 0, 0, 1, 1, 1, 1, 0, 1, 1, 0])
_uv = me_flat_rock_cell_003.uv_layers.new(name='UVMap')
_uv.uv.foreach_set('vector', [0.8182, 0.0, 0.7727, 0.07873, 0.8636, 0.07873, 0.7273, 0.1575, 0.6818, 0.07873, 0.6374, 0.1557, 0.6416, 0.1575, 0.09091, 0.0, 0.04545, 0.07873, 0.1364, 0.07873, 0.2727, 0.0, 0.2273, 0.07873, 0.2294, 0.07873, 0.2735, 0.04299, 0.2899, 0.02969, 0.4545, 0.0, 0.4374, 0.02969, 0.4887, 0.05916, 0.7273, 0.1575, 0.6416, 0.1575, 0.7101, 0.1872, 0.9091, 0.1575, 0.8182, 0.1575, 0.8636, 0.2362, 0.7273, 0.1575, 0.7101, 0.1872, 0.7711, 0.2333, 0.9091, 0.1575, 0.8636, 0.2362, 0.9545, 0.2362, 0.9545, 0.2362, 0.927, 0.2838, 0.9873, 0.293, 0.9545, 0.2362, 0.8636, 0.2362, 0.8871, 0.2767, 0.927, 0.2838, 0.8636, 0.2362, 0.8424, 0.273, 0.8871, 0.2767, 0.09091, 0.1575, 0.0, 0.1575, 0.04545, 0.2362, 0.8636, 0.2362, 0.7749, 0.2362, 0.8424, 0.273, 0.8636, 0.2362, 0.8182, 0.1575, 0.7733, 0.2353, 0.7749, 0.2362, 0.8182, 0.1575, 0.7273, 0.1575, 0.7711, 0.2333, 0.7733, 0.2353, 0.2273, 0.07873, 0.226, 0.08094, 0.2279, 0.07987, 0.1364, 0.07873, 0.09091, 0.1575, 0.155, 0.1575, 0.1376, 0.08094, 0.1364, 0.07873, 0.04545, 0.07873, 0.09091, 0.1575, 0.04545, 0.07873, 0.0, 0.1575, 0.09091, 0.1575, 0.6818, 0.07873, 0.6364, 0.0, 0.6022, 0.05916, 0.5994, 0.07873, 0.8636, 0.07873, 0.8182, 0.1575, 0.9091, 0.1575, 0.8636, 0.07873, 0.7727, 0.07873, 0.8182, 0.1575, 0.7727, 0.07873, 0.7273, 0.1575, 0.8182, 0.1575, 0.0, 0.0, 0.6007, 0.0, 0.6232, 0.6232, 0.1278, 0.1278, 0.3327, 0.01328, 0.3416, 0.01252, 0.3474, 0.0129, 0.6959, 0.1624, 0.5743, 0.3686, 0.5924, 0.4362, 0.6007, 0.6007, 1.0, 1.0, 0.04369, 0.04369, 0.1667, 0.03389, 0.4166, 0.03708, 0.5172, 0.04952, 0.878, 0.07313, 0.2279, 0.07987, 0.2294, 0.07873, 0.2273, 0.07873, 0.1333, 0.2308, 0.155, 0.1575, 0.09091, 0.1575, 0.1316, 0.2362, 0.1333, 0.2308, 0.09091, 0.1575, 0.04545, 0.2362, 0.07824, 0.293, 0.1018, 0.2864, 0.1061, 0.2853, 0.126, 0.2508, 0.1316, 0.2362, 0.04545, 0.2362, 0.9336, 0.0, 0.9351, 0.2467, 0.7858, 0.3745, 0.6432, 0.3652, 0.4838, 0.2467, 0.8696, 0.6708, 0.8604, 0.6681, 0.8466, 0.6597, 0.4576, 0.3703, 0.1402, 0.0, 0.6177, 0.1252, 0.625, 0.1501, 0.6343, 0.154, 0.6343, 0.154, 0.6374, 0.1557, 0.6818, 0.07873, 0.5994, 0.07873, 0.6177, 0.1252, 0.1402, 0.1402, 0.1718, 0.01474, 0.7208, 0.5869, 0.04369, 0.0, 1.0, 0.0, 1.0, 0.6232, 0.9336, 0.9336])
me_flat_rock_cell_003.materials.append(mat_flat_rock)
me_flat_rock_cell_003.use_remesh_fix_poles = True
me_flat_rock_cell_003.use_remesh_preserve_attributes = False
me_flat_rock_cell_003.use_mirror_vertex_groups = False
me_flat_rock_cell_003.update()
me_flat_rock_cell_004 = bpy.data.meshes.new('Flat rock_cell.004')
me_flat_rock_cell_004.from_pydata([(1.193, 0.1325, 0.05551), (0.9854, -0.4568, -0.5662), (1.075, -0.3231, -0.5393), (1.195, 0.5526, -0.01678), (1.456, 0.3767, 0.1486), (1.077, 0.3902, -0.2049), (1.068, 0.362, -0.2264), (0.9444, -0.2629, -0.5382), (0.959, 0.01078, -0.4937), (1.482, 0.3373, 0.1548), (1.526, 0.27, 0.1654), (1.517, 0.2565, 0.1619), (1.308, -0.05256, 0.08246), (1.199, -0.207, -0.01459), (0.95, -0.4008, -0.5598), (0.9986, -0.4495, -0.4738), (0.9525, -0.4605, -0.5689)], [], [(0, 13, 12), (0, 7, 14, 16, 15, 13), (2, 14, 7, 8), (1, 2, 10, 11), (11, 12, 13, 15, 1), (4, 3, 0), (5, 6, 8, 7, 0), (3, 5, 0), (16, 14, 2, 1), (15, 16, 1), (12, 11, 10, 9, 4, 0), (6, 5, 3, 4, 9, 10, 2, 8)])
me_flat_rock_cell_004.polygons.foreach_set('use_smooth', [1, 1, 0, 0, 0, 1, 1, 1, 0, 0, 1, 0])
_uv = me_flat_rock_cell_004.uv_layers.new(name='UVMap')
_uv.uv.foreach_set('vector', [0.2273, 0.3937, 0.2012, 0.3937, 0.2137, 0.4172, 0.2273, 0.3937, 0.1909, 0.3307, 0.1804, 0.3315, 0.1758, 0.3319, 0.1777, 0.3433, 0.2012, 0.3937, 0.0, 0.0, 0.5159, 0.0, 0.5385, 0.1663, 0.4775, 0.4775, 0.0, 0.0, 1.0, 0.0, 1.0, 0.9056, 0.9044, 0.9044, 1.0, 0.9044, 0.681, 0.4868, 0.5991, 0.2844, 0.8853, 0.0, 1.0, 0.0, 0.3819, 0.3937, 0.3383, 0.3588, 0.3182, 0.3937, 0.2488, 0.3563, 0.2463, 0.3544, 0.2149, 0.3299, 0.1909, 0.3307, 0.2273, 0.3937, 0.3383, 0.3588, 0.2966, 0.3563, 0.3182, 0.3937, 0.7844, 0.7844, 0.4841, 0.0, 1.0, 0.0, 1.0, 1.0, 1.0, 0.1147, 0.7844, 0.0, 1.0, 0.0, 0.3318, 0.4172, 0.388, 0.408, 0.3905, 0.4075, 0.3851, 0.3988, 0.3819, 0.3937, 0.3182, 0.3937, 0.3184, 0.3184, 0.3499, 0.3167, 0.6255, 0.3965, 0.8678, 0.8241, 1.0, 0.8769, 0.9056, 0.9056, 0.0, 0.0, 0.4775, 0.0])
me_flat_rock_cell_004.materials.append(mat_flat_rock)
me_flat_rock_cell_004.use_remesh_fix_poles = True
me_flat_rock_cell_004.use_remesh_preserve_attributes = False
me_flat_rock_cell_004.use_mirror_vertex_groups = False
me_flat_rock_cell_004.update()
me_flat_rock_cell_005 = bpy.data.meshes.new('Flat rock_cell.005')
me_flat_rock_cell_005.from_pydata([(-0.06262, -0.7308, -0.7372), (-0.9336, -0.1756, -0.8921), (0.4026, 0.5948, -0.2486), (-0.2849, 0.7321, 0.3141), (0.2697, 0.3736, -1.52), (0.4325, 0.04162, -0.9774), (0.2822, 0.8949, -0.6885), (0.1959, -0.8671, -1.391), (0.3717, -0.105, -0.3665), (-0.5623, -0.6728, -0.7271), (-0.1095, -0.05537, -0.002957), (0.1184, 0.702, 0.1971), (-0.6502, 0.1683, -0.01989), (-0.8753, 0.7593, -0.3983), (-0.7857, 0.8924, -0.3716), (-0.762, 0.3236, -1.283), (0.2262, 1.046, -0.6521), (0.1704, 1.206, -0.3698), (0.2498, 0.945, -0.8231), (-0.2196, 1.52, 0.3284), (0.03079, 1.465, 0.1116), (-0.2917, 1.509, 0.3486), (-0.3323, 1.487, 0.335), (-0.5524, 1.163, 0.2514), (0.09405, 1.426, 0.0171), (-0.6633, 1.007, 0.1533), (-0.8616, 0.7669, -0.3018), (-0.8826, 0.653, -0.3711), (0.2417, 0.538, -1.462), (0.2453, 0.4871, -1.544), (0.2633, 0.3977, -1.54), (0.2654, 0.3642, -1.538), (-0.9573, 0.3543, -0.6999), (-0.929, 0.1616, -1.202), (-0.9538, 0.3935, -0.8008), (-0.957, 0.4227, -0.7498), (-0.9288, 0.1467, -1.225), (-0.9314, -0.4053, -1.171), (0.2713, 0.3263, -1.535), (0.3509, -0.3092, -1.494), (0.1992, -0.8565, -1.404), (-0.7052, -0.8034, -1.188), (0.1922, -0.8706, -1.401), (-0.2486, -1.052, -1.276), (-0.4904, -0.9937, -1.222), (0.1837, -0.8765, -1.398)], [], [(0, 8, 10), (1, 9, 12), (2, 24, 20, 11), (11, 19, 21, 3), (11, 20, 19), (12, 10, 3), (12, 9, 10), (9, 0, 10), (10, 11, 3), (10, 8, 11), (8, 2, 11), (6, 17, 24, 2), (6, 16, 17), (7, 8, 0), (7, 5, 8), (5, 2, 8), (5, 6, 2), (5, 4, 6), (4, 28, 18, 6), (4, 30, 29, 28), (4, 31, 30), (26, 13, 35, 32, 27), (14, 22, 21, 19, 20, 24, 17, 16, 18, 28, 29, 15), (37, 36, 15, 31, 38, 39, 40, 42, 45, 43, 44, 41), (25, 23, 22, 14, 13, 26), (40, 39, 5, 7), (29, 30, 31, 15), (34, 35, 13), (23, 25, 12, 3), (43, 45, 7, 0), (41, 44, 9), (42, 40, 7), (27, 32, 1, 12), (33, 36, 37, 1), (39, 38, 4, 5), (45, 42, 7), (21, 22, 23, 3), (37, 41, 9, 1), (38, 31, 4), (18, 16, 6), (44, 43, 0, 9), (25, 26, 27, 12), (32, 35, 34, 33, 1), (14, 15, 36, 33, 34, 13)])
me_flat_rock_cell_005.polygons.foreach_set('use_smooth', [1, 1, 1, 1, 1, 1, 1, 1, 1, 1, 1, 1, 1, 1, 1, 1, 1, 1, 1, 1, 1, 0, 0, 0, 0, 1, 0, 0, 1, 1, 1, 1, 1, 1, 1, 1, 1, 1, 1, 1, 1, 1, 1, 0])
_uv = me_flat_rock_cell_005.uv_layers.new(name='UVMap')
_uv.uv.foreach_set('vector', [0.8182, 0.3149, 0.7273, 0.3149, 0.7727, 0.3937, 1.0, 0.3149, 0.9091, 0.3149, 0.9545, 0.3937, 0.6364, 0.3149, 0.5651, 0.3149, 0.5545, 0.3306, 0.5909, 0.3937, 0.5909, 0.3937, 0.5163, 0.3937, 0.5089, 0.4091, 0.5455, 0.4724, 0.5909, 0.3937, 0.5545, 0.3306, 0.5163, 0.3937, 0.9545, 0.3937, 0.8636, 0.3937, 0.9091, 0.4724, 0.9545, 0.3937, 0.9091, 0.3149, 0.8636, 0.3937, 0.9091, 0.3149, 0.8182, 0.3149, 0.8636, 0.3937, 0.7727, 0.3937, 0.6818, 0.3937, 0.7273, 0.4724, 0.7727, 0.3937, 0.7273, 0.3149, 0.6818, 0.3937, 0.7273, 0.3149, 0.6364, 0.3149, 0.6818, 0.3937, 0.5909, 0.2362, 0.5723, 0.2684, 0.5651, 0.3149, 0.6364, 0.3149, 0.5909, 0.2362, 0.5794, 0.2362, 0.5723, 0.2684, 0.7727, 0.2362, 0.7273, 0.3149, 0.8182, 0.3149, 0.7727, 0.2362, 0.6818, 0.2362, 0.7273, 0.3149, 0.6818, 0.2362, 0.6364, 0.3149, 0.7273, 0.3149, 0.6818, 0.2362, 0.5909, 0.2362, 0.6364, 0.3149, 0.6818, 0.2362, 0.6364, 0.1575, 0.5909, 0.2362, 0.6364, 0.1575, 0.616, 0.1575, 0.5802, 0.2177, 0.5909, 0.2362, 0.6364, 0.1575, 0.6345, 0.1543, 0.6249, 0.1503, 0.616, 0.1575, 0.6364, 0.1575, 0.6371, 0.1557, 0.6345, 0.1543, 0.8802, 0.0, 0.0, 0.0, 0.5287, 0.0, 0.5414, 0.03975, 0.05917, 0.04526, 0.0, 0.0, 0.9078, 0.0, 0.9253, 0.04144, 0.8992, 0.1521, 0.9803, 0.6435, 0.8363, 0.6906, 0.793, 0.5738, 0.5829, 0.4408, 0.4638, 0.3589, 0.09563, 0.04045, 0.04449, 0.0, 0.0, 0.0, 0.7509, 0.3834, 0.3772, 0.0, 0.0, 0.0, 0.8257, 0.001716, 0.8303, 0.02157, 0.8942, 0.3833, 0.7723, 0.6897, 0.7667, 0.6976, 0.7599, 0.7007, 0.8016, 0.3201, 0.7674, 0.4519, 0.6566, 0.5027, 0.7776, 0.4516, 0.5506, 0.3507, 0.09223, 0.0, 0.0, 0.0, 1.0, 0.0, 1.0, 0.1198, 0.7713, 0.2338, 0.71, 0.1874, 0.6818, 0.2362, 0.7727, 0.2362, 0.04449, 0.04449, 0.7407, 0.1365, 1.0, 0.1745, 1.0, 1.0, 0.4918, 0.4918, 1.0, 0.4713, 1.0, 1.0, 0.2135, 0.4175, 0.2009, 0.3937, 0.1364, 0.3937, 0.1818, 0.4724, 0.8423, 0.2732, 0.7745, 0.2362, 0.7727, 0.2362, 0.8182, 0.3149, 0.927, 0.284, 0.8871, 0.2769, 0.9091, 0.3149, 0.7732, 0.2354, 0.7713, 0.2338, 0.7727, 0.2362, 0.1684, 0.3381, 0.1376, 0.3149, 0.09091, 0.3149, 0.1364, 0.3937, 0.1069, 0.2872, 0.1061, 0.2854, 0.07832, 0.2931, 0.09091, 0.3149, 0.71, 0.1874, 0.6412, 0.1575, 0.6364, 0.1575, 0.6818, 0.2362, 0.7745, 0.2362, 0.7732, 0.2354, 0.7727, 0.2362, 0.4002, 0.4091, 0.3911, 0.4078, 0.332, 0.4175, 0.3636, 0.4724, 0.9874, 0.2931, 0.927, 0.284, 0.9091, 0.3149, 1.0, 0.3149, 0.6412, 0.1575, 0.6373, 0.1558, 0.6364, 0.1575, 0.5802, 0.2177, 0.5794, 0.2362, 0.5909, 0.2362, 0.8871, 0.2769, 0.8423, 0.2732, 0.8182, 0.3149, 0.9091, 0.3149, 0.2009, 0.3937, 0.1777, 0.3438, 0.1684, 0.3381, 0.1364, 0.3937, 0.1376, 0.3149, 0.1413, 0.3101, 0.1374, 0.3076, 0.1069, 0.2872, 0.09091, 0.3149, 0.0, 0.0, 1.0, 0.0, 1.0, 0.6228, 0.9745, 0.6212, 1.0, 0.4918, 1.0, 1.0])
me_flat_rock_cell_005.materials.append(mat_flat_rock)
me_flat_rock_cell_005.use_remesh_fix_poles = True
me_flat_rock_cell_005.use_remesh_preserve_attributes = False
me_flat_rock_cell_005.use_mirror_vertex_groups = False
me_flat_rock_cell_005.update()

# ---- objects
ob_flat_rock = bpy.data.objects.new('Flat rock', me_icosphere)
ob_flat_rock_cell = bpy.data.objects.new('Flat rock_cell', me_flat_rock_cell_009)
ob_flat_rock_cell_001 = bpy.data.objects.new('Flat rock_cell.001', me_flat_rock_cell_010)
ob_flat_rock_cell_002 = bpy.data.objects.new('Flat rock_cell.002', me_flat_rock_cell_001)
ob_flat_rock_cell_003 = bpy.data.objects.new('Flat rock_cell.003', me_flat_rock_cell_002)
ob_flat_rock_cell_005 = bpy.data.objects.new('Flat rock_cell.005', me_flat_rock_cell_003)
ob_flat_rock_cell_006 = bpy.data.objects.new('Flat rock_cell.006', me_flat_rock_cell_004)
ob_flat_rock_cell_008 = bpy.data.objects.new('Flat rock_cell.008', me_flat_rock_cell_005)

# ---- transforms, parenting, visibility, modifiers, constraints
ob_flat_rock.location = (0.0, 0.0, 0.0)
ob_flat_rock.display_type = 'WIRE'
ob_flat_rock.lineart.crease_threshold = 0.0
ob_flat_rock_cell.location = (0.6183, 2.212, -1.18)
ob_flat_rock_cell.lineart.crease_threshold = 0.0
ob_flat_rock_cell_001.location = (-1.632, 0.5512, 0.05054)
ob_flat_rock_cell_001.lineart.crease_threshold = 0.0
ob_flat_rock_cell_002.location = (-1.589, -0.6576, 1.199)
ob_flat_rock_cell_002.lineart.crease_threshold = 0.0
ob_flat_rock_cell_003.location = (-0.4381, 1.001, -0.1997)
ob_flat_rock_cell_003.lineart.crease_threshold = 0.0
ob_flat_rock_cell_005.location = (-0.4943, -1.098, -1.729)
ob_flat_rock_cell_005.lineart.crease_threshold = 0.0
ob_flat_rock_cell_006.location = (-1.7, 0.3792, 1.132)
ob_flat_rock_cell_006.lineart.crease_threshold = 0.0
ob_flat_rock_cell_008.location = (0.1622, -0.8382, 0.9636)
ob_flat_rock_cell_008.lineart.crease_threshold = 0.0

# ---- collection membership
col_collection.objects.link(ob_flat_rock)
col_collection.objects.link(ob_flat_rock_cell)
col_collection.objects.link(ob_flat_rock_cell_001)
col_collection.objects.link(ob_flat_rock_cell_002)
col_collection.objects.link(ob_flat_rock_cell_003)
col_collection.objects.link(ob_flat_rock_cell_005)
col_collection.objects.link(ob_flat_rock_cell_006)
col_collection.objects.link(ob_flat_rock_cell_008)

# ---- scene / render settings (as saved in the file)
scene.frame_start = 1; scene.frame_end = 250; scene.frame_set(1)
scene.render.engine = 'CYCLES'
scene.cycles.use_denoising = False
scene.cycles.samples = 128
scene.cycles.sampling_pattern = 'TABULATED_SOBOL'
scene.cycles.use_adaptive_sampling = False
scene.cycles.use_light_tree = False
scene.view_settings.view_transform = 'Filmic'
bpy.context.view_layer.update()

# ---- added for rendering (the .blend has no active camera and no usable light): camera, sun
cam_auto = bpy.data.cameras.new('AutoCamera')
cam_auto.lens = 50.0
cam_auto.sensor_width = 36.0
cam_auto.clip_end = 1000.0
ob_auto_camera = bpy.data.objects.new('AutoCamera', cam_auto)
scene.collection.objects.link(ob_auto_camera)
ob_auto_camera.location = (4.6444, -6.02118, 3.50654)
ob_auto_camera.rotation_euler = (1.09748, -7.21219e-08, 0.694738)
scene.camera = ob_auto_camera
light_auto_sun = bpy.data.lights.new('AutoSun', 'SUN')
light_auto_sun.energy = 3.0
light_auto_sun.angle = 0.0523599
ob_auto_sun = bpy.data.objects.new('AutoSun', light_auto_sun)
scene.collection.objects.link(ob_auto_sun)
ob_auto_sun.rotation_euler = (0.872665, 0.174533, 0.523599)
bpy.context.view_layer.update()
